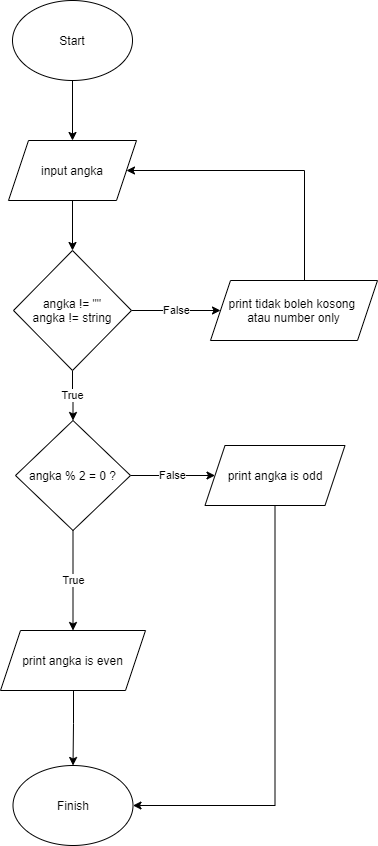

The diagram above was exported from draw.io. Its source (the exported page's mxGraphModel, read from the mxfile embedded in the PNG):
<mxGraphModel dx="752" dy="525" grid="1" gridSize="10" guides="1" tooltips="1" connect="1" arrows="1" fold="1" page="1" pageScale="1" pageWidth="850" pageHeight="1100" math="0" shadow="0">
  <root>
    <mxCell id="0" />
    <mxCell id="1" parent="0" />
    <mxCell id="l9U7_EZfWTw5FgCNAXyB-6" value="" style="edgeStyle=orthogonalEdgeStyle;rounded=0;orthogonalLoop=1;jettySize=auto;html=1;" parent="1" source="l9U7_EZfWTw5FgCNAXyB-2" target="l9U7_EZfWTw5FgCNAXyB-5" edge="1">
      <mxGeometry relative="1" as="geometry" />
    </mxCell>
    <mxCell id="l9U7_EZfWTw5FgCNAXyB-2" value="Start" style="ellipse;whiteSpace=wrap;html=1;" parent="1" vertex="1">
      <mxGeometry x="365" y="70" width="120" height="80" as="geometry" />
    </mxCell>
    <mxCell id="Db5ZoP-ysWE6j5n2qIYE-2" value="" style="edgeStyle=orthogonalEdgeStyle;rounded=0;orthogonalLoop=1;jettySize=auto;html=1;" edge="1" parent="1" source="l9U7_EZfWTw5FgCNAXyB-5" target="Db5ZoP-ysWE6j5n2qIYE-1">
      <mxGeometry relative="1" as="geometry" />
    </mxCell>
    <mxCell id="l9U7_EZfWTw5FgCNAXyB-5" value="&lt;span&gt;input angka&lt;/span&gt;" style="shape=parallelogram;perimeter=parallelogramPerimeter;whiteSpace=wrap;html=1;fixedSize=1;" parent="1" vertex="1">
      <mxGeometry x="361" y="210" width="128" height="60" as="geometry" />
    </mxCell>
    <mxCell id="l9U7_EZfWTw5FgCNAXyB-17" value="False" style="edgeStyle=orthogonalEdgeStyle;rounded=0;orthogonalLoop=1;jettySize=auto;html=1;" parent="1" source="l9U7_EZfWTw5FgCNAXyB-7" target="l9U7_EZfWTw5FgCNAXyB-16" edge="1">
      <mxGeometry relative="1" as="geometry" />
    </mxCell>
    <mxCell id="l9U7_EZfWTw5FgCNAXyB-19" value="True" style="edgeStyle=orthogonalEdgeStyle;rounded=0;orthogonalLoop=1;jettySize=auto;html=1;" parent="1" source="l9U7_EZfWTw5FgCNAXyB-7" target="l9U7_EZfWTw5FgCNAXyB-18" edge="1">
      <mxGeometry relative="1" as="geometry" />
    </mxCell>
    <mxCell id="l9U7_EZfWTw5FgCNAXyB-7" value="angka % 2 = 0 ?" style="rhombus;whiteSpace=wrap;html=1;" parent="1" vertex="1">
      <mxGeometry x="368" y="490" width="115" height="110" as="geometry" />
    </mxCell>
    <mxCell id="l9U7_EZfWTw5FgCNAXyB-14" value="" style="edgeStyle=orthogonalEdgeStyle;rounded=0;orthogonalLoop=1;jettySize=auto;html=1;" parent="1" target="l9U7_EZfWTw5FgCNAXyB-13" edge="1">
      <mxGeometry relative="1" as="geometry">
        <mxPoint x="422.5" y="750" as="sourcePoint" />
        <Array as="points">
          <mxPoint x="426" y="750" />
          <mxPoint x="426" y="793" />
        </Array>
      </mxGeometry>
    </mxCell>
    <mxCell id="l9U7_EZfWTw5FgCNAXyB-15" style="edgeStyle=orthogonalEdgeStyle;rounded=0;orthogonalLoop=1;jettySize=auto;html=1;entryX=1;entryY=0.5;entryDx=0;entryDy=0;" parent="1" target="l9U7_EZfWTw5FgCNAXyB-13" edge="1">
      <mxGeometry relative="1" as="geometry">
        <mxPoint x="617.5588235294117" y="575" as="sourcePoint" />
        <Array as="points">
          <mxPoint x="627.5" y="575" />
          <mxPoint x="627.5" y="875" />
        </Array>
      </mxGeometry>
    </mxCell>
    <mxCell id="l9U7_EZfWTw5FgCNAXyB-13" value="Finish" style="ellipse;whiteSpace=wrap;html=1;" parent="1" vertex="1">
      <mxGeometry x="365.5" y="835" width="120" height="80" as="geometry" />
    </mxCell>
    <mxCell id="l9U7_EZfWTw5FgCNAXyB-16" value="print angka is odd" style="shape=parallelogram;perimeter=parallelogramPerimeter;whiteSpace=wrap;html=1;fixedSize=1;" parent="1" vertex="1">
      <mxGeometry x="557.5" y="515" width="140" height="60" as="geometry" />
    </mxCell>
    <mxCell id="l9U7_EZfWTw5FgCNAXyB-18" value="&lt;span&gt;print angka is even&lt;/span&gt;" style="shape=parallelogram;perimeter=parallelogramPerimeter;whiteSpace=wrap;html=1;fixedSize=1;" parent="1" vertex="1">
      <mxGeometry x="353" y="700" width="145" height="60" as="geometry" />
    </mxCell>
    <mxCell id="Db5ZoP-ysWE6j5n2qIYE-4" value="True" style="edgeStyle=orthogonalEdgeStyle;rounded=0;orthogonalLoop=1;jettySize=auto;html=1;" edge="1" parent="1" source="Db5ZoP-ysWE6j5n2qIYE-1" target="l9U7_EZfWTw5FgCNAXyB-7">
      <mxGeometry relative="1" as="geometry" />
    </mxCell>
    <mxCell id="Db5ZoP-ysWE6j5n2qIYE-6" value="False" style="edgeStyle=orthogonalEdgeStyle;rounded=0;orthogonalLoop=1;jettySize=auto;html=1;" edge="1" parent="1" source="Db5ZoP-ysWE6j5n2qIYE-1" target="Db5ZoP-ysWE6j5n2qIYE-5">
      <mxGeometry relative="1" as="geometry" />
    </mxCell>
    <mxCell id="Db5ZoP-ysWE6j5n2qIYE-1" value="angka != &quot;&quot;&lt;br&gt;angka != string" style="rhombus;whiteSpace=wrap;html=1;" vertex="1" parent="1">
      <mxGeometry x="366" y="320" width="118" height="120" as="geometry" />
    </mxCell>
    <mxCell id="Db5ZoP-ysWE6j5n2qIYE-7" style="edgeStyle=orthogonalEdgeStyle;rounded=0;orthogonalLoop=1;jettySize=auto;html=1;entryX=1;entryY=0.5;entryDx=0;entryDy=0;" edge="1" parent="1" source="Db5ZoP-ysWE6j5n2qIYE-5" target="l9U7_EZfWTw5FgCNAXyB-5">
      <mxGeometry relative="1" as="geometry">
        <Array as="points">
          <mxPoint x="657" y="240" />
        </Array>
      </mxGeometry>
    </mxCell>
    <mxCell id="Db5ZoP-ysWE6j5n2qIYE-5" value="print tidak boleh kosong &lt;br&gt;atau number only" style="shape=parallelogram;perimeter=parallelogramPerimeter;whiteSpace=wrap;html=1;fixedSize=1;" vertex="1" parent="1">
      <mxGeometry x="563" y="350" width="167" height="60" as="geometry" />
    </mxCell>
  </root>
</mxGraphModel>